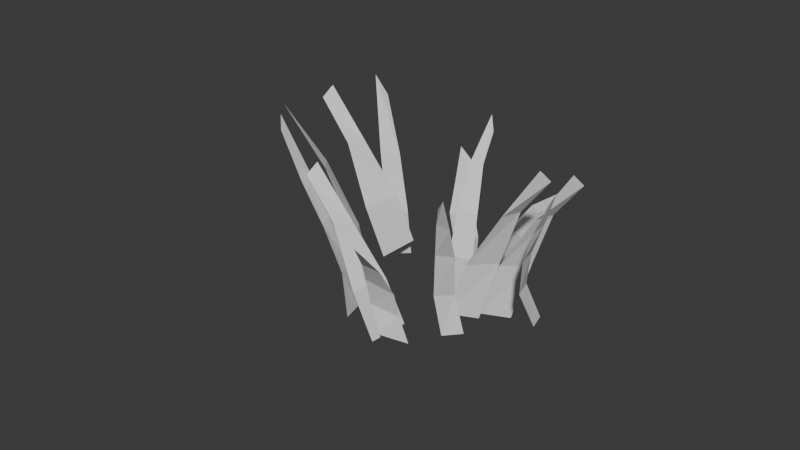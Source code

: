 # Source: grass_3.blend  (saved by Blender 4.1.24; exported with 4.5.12 LTS)
import bpy
from mathutils import Matrix  # noqa: F401  (used for matrix-valued properties, if any)

bpy.ops.wm.read_factory_settings(use_empty=True)
scene = bpy.context.scene
scene.name = 'Scene'

# ---- collections
col_collection = bpy.data.collections.new('Collection'); scene.collection.children.link(col_collection)

# ---- world
world_world = bpy.data.worlds.new('World'); scene.world = world_world
world_world.use_nodes = True; world_world.node_tree.nodes.clear()
_N = world_world.node_tree.nodes; _L = world_world.node_tree.links
n0 = _N.new('ShaderNodeOutputWorld'); n0.name = 'World Output'; n0.location = (300, 300)
n1 = _N.new('ShaderNodeBackground'); n1.name = 'Background'; n1.location = (10, 300)
n1.inputs[0].default_value = (0.05088, 0.05088, 0.05088, 1.0)
_L.new(n1.outputs[0], n0.inputs[0])
n0.is_active_output = True
world_world.color = (0.05088, 0.05088, 0.05088)
world_world.use_sun_shadow = False
world_world.sun_shadow_jitter_overblur = 0.0

# ---- meshes
me_plane_012 = bpy.data.meshes.new('Plane.012')
me_plane_012.from_pydata([(-0.04697, -0.189, 0.3941), (0.1195, 2.46, 0.3384), (0.05619, -0.3254, 0.3665), (0.1826, 2.738, 0.3211), (0.01458, 1.104, 0.3059), (0.1315, 0.9827, 0.269), (-0.0356, 0.4543, 0.333), (0.08214, 0.3041, 0.3004), (0.151, 1.753, 0.2841), (0.06689, 1.761, 0.3338), (0.3615, -0.8784, -0.1727), (0.3728, -0.9163, -0.003495), (0.7113, 1.751, -0.08752), (0.7439, 1.704, 0.02069), (0.4827, 0.3877, -0.1121), (0.5079, 0.3069, 0.03369), (0.9913, 2.965, -0.07245), (0.959, 2.603, -0.006076), (-0.1168, -0.2969, -0.4806), (0.01709, 3.32, -0.7439), (-0.1994, -0.2772, -0.3963), (0.005428, 3.561, -0.7544), (0.004238, 1.804, -0.5567), (-0.0685, 1.723, -0.4762), (-0.03305, 0.6488, -0.4948), (-0.107, 0.6139, -0.4002), (-0.03245, 2.642, -0.6105), (0.01974, 2.753, -0.6573), (0.2648, -0.5771, 0.2852), (0.3697, -0.7039, 0.2337), (0.4511, 2.134, 0.2325), (0.5375, 2.105, 0.1884), (0.3301, 0.6839, 0.2261), (0.422, 0.5815, 0.172), (0.6781, 3.905, 0.2537), (0.5998, 3.469, 0.2765), (-0.4808, 0.4773, -0.3563), (-0.3756, 3.732, -0.4642), (-0.4874, 0.4561, -0.2337), (-0.3904, 4.018, -0.4529), (-0.3476, 2.125, -0.433), (-0.36, 2.128, -0.3034), (-0.3768, 1.234, -0.3961), (-0.3809, 1.21, -0.2581), (-0.3769, 3.001, -0.3603), (-0.3527, 2.877, -0.4374), (-0.3488, -0.4558, -0.02217), (-0.2072, -0.3815, -0.1221), (-0.3823, 2.746, -0.09999), (-0.3167, 2.582, -0.1611), (-0.3583, 1.103, -0.01112), (-0.2263, 1.019, -0.1189), (-0.4719, 3.882, -0.1957), (-0.4167, 4.095, -0.2263), (0.001522, -0.5573, -0.5699), (0.2452, 1.945, -0.8573), (0.1369, -0.584, -0.5832), (0.276, 2.108, -0.8869), (0.1152, 0.6682, -0.6231), (0.2555, 0.7214, -0.6117), (0.07204, 0.05998, -0.5841), (0.2174, 0.02789, -0.5582), (0.1814, 1.329, -0.7181), (0.2684, 1.337, -0.7126), (-0.2205, -0.1626, 0.2774), (-0.381, 2.784, 0.2394), (-0.2928, -0.1322, 0.1568), (-0.3842, 2.769, 0.1982), (-0.1898, 1.372, 0.2115), (-0.2754, 1.387, 0.106), (-0.1674, 0.5895, 0.243), (-0.2716, 0.5666, 0.1046), (-0.2497, 2.103, 0.216), (-0.3043, 2.138, 0.1393), (0.3099, -0.6484, -0.525), (0.8415, 3.099, -0.4488), (0.3095, -0.6979, -0.3751), (0.8765, 3.366, -0.4007), (0.5445, 1.225, -0.4639), (0.547, 1.284, -0.3428), (0.3959, 0.306, -0.4911), (0.4151, 0.1899, -0.3389), (0.6857, 2.111, -0.4718), (0.6998, 2.299, -0.39), (-0.09963, -0.3529, -0.006278), (0.02619, 3.734, 0.1467), (0.002777, -0.417, -0.006238), (0.06341, 4.073, 0.1859), (-0.04002, 1.828, 0.001789), (0.05683, 1.817, 0.004872), (-0.08925, 0.6795, -0.03361), (0.02611, 0.6089, -0.035), (0.07723, 2.925, 0.08294), (0.01647, 2.969, 0.08169), (-0.2234, -0.263, -0.2121), (-0.08184, -0.1886, -0.3121), (-0.2569, 2.938, -0.2899), (-0.1913, 2.775, -0.351), (-0.2329, 1.295, -0.201), (-0.1009, 1.212, -0.3088), (-0.3465, 4.075, -0.3856), (-0.2913, 4.288, -0.4162), (0.3549, -0.4208, 0.0784), (0.2525, 0.06707, 0.184), (0.661, 2.364, 0.01798), (0.5998, 2.429, 0.08949), (0.4897, 0.911, 0.001937), (0.384, 1.244, 0.1209), (0.85, 3.222, 0.05648), (0.8238, 3.566, 0.08185), (0.1951, -1.452, -0.3916), (0.09268, -0.9644, -0.2861), (0.5012, 1.333, -0.4521), (0.4399, 1.398, -0.3806), (0.3299, -0.1205, -0.4681), (0.2242, 0.2124, -0.3491), (0.6902, 2.19, -0.4136), (0.664, 2.535, -0.3882)], [], [(9, 8, 3, 1), (6, 7, 5, 4), (0, 2, 7, 6), (4, 5, 8, 9), (15, 14, 12, 13), (11, 10, 14, 15), (13, 12, 16, 17), (27, 26, 21, 19), (24, 25, 23, 22), (18, 20, 25, 24), (22, 23, 26, 27), (32, 33, 31, 30), (28, 29, 33, 32), (30, 31, 34, 35), (45, 44, 39, 37), (42, 43, 41, 40), (36, 38, 43, 42), (40, 41, 44, 45), (51, 50, 48, 49), (47, 46, 50, 51), (49, 48, 52, 53), (63, 62, 55, 57), (61, 60, 58, 59), (56, 54, 60, 61), (59, 58, 62, 63), (73, 72, 65, 67), (71, 70, 68, 69), (66, 64, 70, 71), (69, 68, 72, 73), (83, 82, 75, 77), (81, 80, 78, 79), (76, 74, 80, 81), (79, 78, 82, 83), (93, 92, 87, 85), (90, 91, 89, 88), (84, 86, 91, 90), (88, 89, 92, 93), (99, 98, 96, 97), (95, 94, 98, 99), (97, 96, 100, 101), (107, 106, 104, 105), (103, 102, 106, 107), (105, 104, 108, 109), (115, 114, 112, 113), (111, 110, 114, 115), (113, 112, 116, 117)])
_uv = me_plane_012.uv_layers.new(name='UVMap')
_uv.uv.foreach_set('vector', [0.0, 0.7486, 0.5, 0.7486, 0.5, 1.0, 0.0, 1.0, 0.0, 0.2486, 0.5, 0.2486, 0.5, 0.4971, 0.0, 0.4971, 0.0, 0.0, 0.5, 0.0, 0.5, 0.2486, 0.0, 0.2486, 0.0, 0.4971, 0.5, 0.4971, 0.5, 0.7486, 0.0, 0.7486, 0.5, 0.2486, 1.0, 0.2486, 1.0, 0.4971, 0.5, 0.4971, 0.5, 0.0, 1.0, 0.0, 1.0, 0.2486, 0.5, 0.2486, 0.5, 0.4971, 1.0, 0.4971, 1.0, 0.7486, 0.5, 0.7486, 0.0, 0.7486, 0.5, 0.7486, 0.5, 1.0, 0.0, 1.0, 0.0, 0.2486, 0.5, 0.2486, 0.5, 0.4971, 0.0, 0.4971, 0.0, 0.0, 0.5, 0.0, 0.5, 0.2486, 0.0, 0.2486, 0.0, 0.4971, 0.5, 0.4971, 0.5, 0.7486, 0.0, 0.7486, 0.0, 0.2486, 0.5, 0.2486, 0.5, 0.4971, 0.0, 0.4971, 0.0, 0.0, 0.5, 0.0, 0.5, 0.2486, 0.0, 0.2486, 0.0, 0.4971, 0.5, 0.4971, 0.5, 0.7486, 0.0, 0.7486, 0.0, 0.7486, 0.5, 0.7486, 0.5, 1.0, 0.0, 1.0, 0.0, 0.2486, 0.5, 0.2486, 0.5, 0.4971, 0.0, 0.4971, 0.0, 0.0, 0.5, 0.0, 0.5, 0.2486, 0.0, 0.2486, 0.0, 0.4971, 0.5, 0.4971, 0.5, 0.7486, 0.0, 0.7486, 0.5, 0.2486, 1.0, 0.2486, 1.0, 0.4971, 0.5, 0.4971, 0.5, 0.0, 1.0, 0.0, 1.0, 0.2486, 0.5, 0.2486, 0.5, 0.4971, 1.0, 0.4971, 1.0, 0.7486, 0.5, 0.7486, 0.5, 0.7486, 1.0, 0.7486, 1.0, 1.0, 0.5, 1.0, 0.5, 0.2486, 1.0, 0.2486, 1.0, 0.4971, 0.5, 0.4971, 0.5, 0.0, 1.0, 0.0, 1.0, 0.2486, 0.5, 0.2486, 0.5, 0.4971, 1.0, 0.4971, 1.0, 0.7486, 0.5, 0.7486, 0.5, 0.7486, 1.0, 0.7486, 1.0, 1.0, 0.5, 1.0, 0.5, 0.2486, 1.0, 0.2486, 1.0, 0.4971, 0.5, 0.4971, 0.5, 0.0, 1.0, 0.0, 1.0, 0.2486, 0.5, 0.2486, 0.5, 0.4971, 1.0, 0.4971, 1.0, 0.7486, 0.5, 0.7486, 0.5, 0.7486, 1.0, 0.7486, 1.0, 1.0, 0.5, 1.0, 0.5, 0.2486, 1.0, 0.2486, 1.0, 0.4971, 0.5, 0.4971, 0.5, 0.0, 1.0, 0.0, 1.0, 0.2486, 0.5, 0.2486, 0.5, 0.4971, 1.0, 0.4971, 1.0, 0.7486, 0.5, 0.7486, 0.0, 0.7486, 0.5, 0.7486, 0.5, 1.0, 0.0, 1.0, 0.0, 0.2486, 0.5, 0.2486, 0.5, 0.4971, 0.0, 0.4971, 0.0, 0.0, 0.5, 0.0, 0.5, 0.2486, 0.0, 0.2486, 0.0, 0.4971, 0.5, 0.4971, 0.5, 0.7486, 0.0, 0.7486, 0.5, 0.2486, 1.0, 0.2486, 1.0, 0.4971, 0.5, 0.4971, 0.5, 0.0, 1.0, 0.0, 1.0, 0.2486, 0.5, 0.2486, 0.5, 0.4971, 1.0, 0.4971, 1.0, 0.7486, 0.5, 0.7486, 0.5, 0.2486, 1.0, 0.2486, 1.0, 0.4971, 0.5, 0.4971, 0.5, 0.0, 1.0, 0.0, 1.0, 0.2486, 0.5, 0.2486, 0.5, 0.4971, 1.0, 0.4971, 1.0, 0.7486, 0.5, 0.7486, 0.5, 0.2486, 1.0, 0.2486, 1.0, 0.4971, 0.5, 0.4971, 0.5, 0.0, 1.0, 0.0, 1.0, 0.2486, 0.5, 0.2486, 0.5, 0.4971, 1.0, 0.4971, 1.0, 0.7486, 0.5, 0.7486])
me_plane_012.update()

# ---- objects
ob_plane_010 = bpy.data.objects.new('Plane.010', me_plane_012)

# ---- transforms, parenting, visibility, modifiers, constraints
ob_plane_010.location = (0.01772, 0.05378, 0.02597)
ob_plane_010.rotation_euler = (-4.612, -0.2329, -9.071)
ob_plane_010.scale = (0.7448, 0.1417, 0.7386)

# ---- collection membership
col_collection.objects.link(ob_plane_010)

# ---- scene / render settings (as saved in the file)
scene.frame_start = 1; scene.frame_end = 250; scene.frame_set(149)
scene.render.engine = 'BLENDER_EEVEE_NEXT'
scene.cycles.sampling_pattern = 'TABULATED_SOBOL'
scene.eevee.ray_tracing_options.trace_max_roughness = 0.0
bpy.context.view_layer.update()

# ---- added for rendering (the .blend has no active camera and no usable light): camera, sun
cam_auto = bpy.data.cameras.new('AutoCamera')
cam_auto.lens = 50.0
cam_auto.sensor_width = 36.0
cam_auto.clip_end = 1000.0
ob_auto_camera = bpy.data.objects.new('AutoCamera', cam_auto)
scene.collection.objects.link(ob_auto_camera)
ob_auto_camera.location = (2.11115, -2.7371, 2.01083)
ob_auto_camera.rotation_euler = (1.09748, -7.21219e-08, 0.694738)
scene.camera = ob_auto_camera
light_auto_sun = bpy.data.lights.new('AutoSun', 'SUN')
light_auto_sun.energy = 3.0
light_auto_sun.angle = 0.0523599
ob_auto_sun = bpy.data.objects.new('AutoSun', light_auto_sun)
scene.collection.objects.link(ob_auto_sun)
ob_auto_sun.rotation_euler = (0.872665, 0.174533, 0.523599)
bpy.context.view_layer.update()
